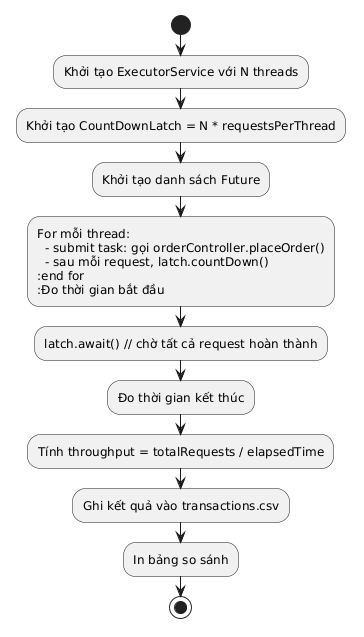

The diagram above was rendered by PlantUML. Its source (embedded in the PNG):
@startuml
start
:Khởi tạo ExecutorService với N threads;
:Khởi tạo CountDownLatch = N * requestsPerThread;
:Khởi tạo danh sách Future;
:For mỗi thread:
  - submit task: gọi orderController.placeOrder()
  - sau mỗi request, latch.countDown()
:end for
:Đo thời gian bắt đầu;
:latch.await() // chờ tất cả request hoàn thành;
:Đo thời gian kết thúc;
:Tính throughput = totalRequests / elapsedTime;
:Ghi kết quả vào transactions.csv;
:In bảng so sánh;
stop
@enduml